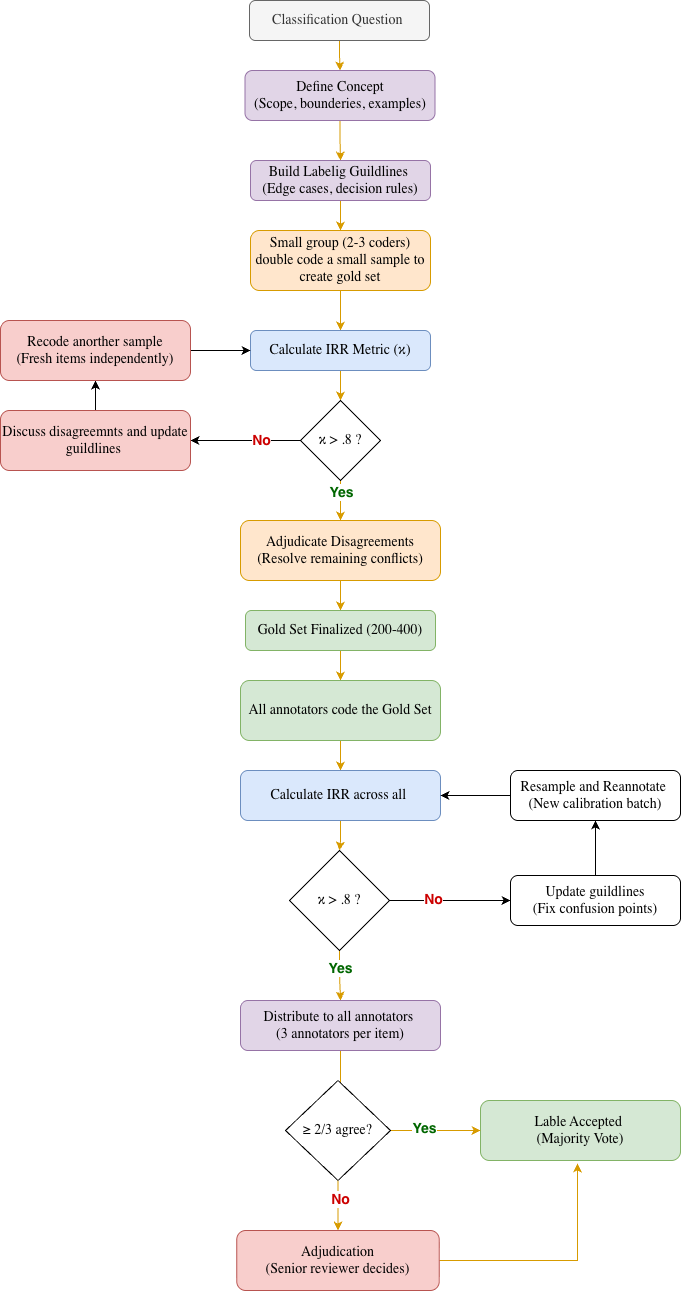

The diagram above was exported from draw.io. Its source (the exported page's mxGraphModel, read from the mxfile embedded in the PNG):
<mxGraphModel dx="1406" dy="1040" grid="1" gridSize="10" guides="1" tooltips="1" connect="0" arrows="1" fold="1" page="1" pageScale="1" pageWidth="850" pageHeight="1400" math="0" shadow="0">
  <root>
    <mxCell id="0" />
    <mxCell id="1" parent="0" />
    <mxCell id="f0pDev1EwqGbgIYtvuWS-15" edge="1" parent="1" source="f0pDev1EwqGbgIYtvuWS-10" style="edgeStyle=orthogonalEdgeStyle;rounded=0;orthogonalLoop=1;jettySize=auto;html=1;labelBackgroundColor=none;fontColor=default;strokeColor=#A8201A;" value="">
      <mxGeometry relative="1" as="geometry">
        <mxPoint x="470.5" y="295" as="targetPoint" />
      </mxGeometry>
    </mxCell>
    <mxCell id="f0pDev1EwqGbgIYtvuWS-17" edge="1" parent="1" source="f0pDev1EwqGbgIYtvuWS-14" style="edgeStyle=orthogonalEdgeStyle;rounded=0;orthogonalLoop=1;jettySize=auto;html=1;labelBackgroundColor=none;fontColor=default;strokeColor=#A8201A;" value="">
      <mxGeometry relative="1" as="geometry">
        <mxPoint x="288" y="295" as="targetPoint" />
      </mxGeometry>
    </mxCell>
    <mxCell id="hH1Ork4u4k2aVFfjdwW1-2" edge="1" parent="1" style="edgeStyle=orthogonalEdgeStyle;rounded=0;orthogonalLoop=1;jettySize=auto;html=1;" target="hH1Ork4u4k2aVFfjdwW1-1" value="">
      <mxGeometry relative="1" as="geometry">
        <mxPoint x="413" y="325" as="sourcePoint" />
      </mxGeometry>
    </mxCell>
    <mxCell id="hH1Ork4u4k2aVFfjdwW1-4" edge="1" parent="1" style="edgeStyle=orthogonalEdgeStyle;rounded=0;orthogonalLoop=1;jettySize=auto;html=1;" target="hH1Ork4u4k2aVFfjdwW1-3" value="">
      <mxGeometry relative="1" as="geometry">
        <mxPoint x="413" y="465" as="sourcePoint" />
      </mxGeometry>
    </mxCell>
    <mxCell id="hH1Ork4u4k2aVFfjdwW1-30" edge="1" parent="1" source="hH1Ork4u4k2aVFfjdwW1-19" style="edgeStyle=orthogonalEdgeStyle;rounded=0;orthogonalLoop=1;jettySize=auto;html=1;fontFamily=Garamond;strokeColor=#d79b00;startSize=5;endArrow=classic;endFill=1;fillColor=#ffe6cc;strokeWidth=1;fontSize=14;" target="hH1Ork4u4k2aVFfjdwW1-29" value="">
      <mxGeometry relative="1" as="geometry" />
    </mxCell>
    <mxCell id="hH1Ork4u4k2aVFfjdwW1-19" parent="1" style="rounded=1;whiteSpace=wrap;html=1;fontFamily=Garamond;strokeColor=#666666;fillColor=#f5f5f5;fontColor=#333333;strokeWidth=1;fontSize=14;" value="Classification Question&amp;nbsp;" vertex="1">
      <mxGeometry height="40" width="180" x="329" y="20" as="geometry" />
    </mxCell>
    <mxCell id="hH1Ork4u4k2aVFfjdwW1-36" edge="1" parent="1" source="hH1Ork4u4k2aVFfjdwW1-29" style="edgeStyle=orthogonalEdgeStyle;rounded=0;orthogonalLoop=1;jettySize=auto;html=1;fontFamily=Garamond;strokeColor=#d79b00;fillColor=#ffe6cc;strokeWidth=1;fontSize=14;" target="hH1Ork4u4k2aVFfjdwW1-34" value="">
      <mxGeometry relative="1" as="geometry" />
    </mxCell>
    <mxCell id="hH1Ork4u4k2aVFfjdwW1-29" parent="1" style="rounded=1;whiteSpace=wrap;html=1;fontFamily=Garamond;strokeColor=#9673a6;fillColor=#e1d5e7;strokeWidth=1;fontSize=14;" value="Define Concept&lt;br&gt;(Scope, bounderies, examples)" vertex="1">
      <mxGeometry height="50" width="190" x="324.5" y="90" as="geometry" />
    </mxCell>
    <mxCell id="hH1Ork4u4k2aVFfjdwW1-33" edge="1" parent="1" source="hH1Ork4u4k2aVFfjdwW1-34" style="edgeStyle=orthogonalEdgeStyle;rounded=0;orthogonalLoop=1;jettySize=auto;html=1;fontFamily=Garamond;strokeColor=#d79b00;fillColor=#ffe6cc;strokeWidth=1;fontSize=14;" target="hH1Ork4u4k2aVFfjdwW1-35" value="">
      <mxGeometry relative="1" as="geometry" />
    </mxCell>
    <mxCell id="hH1Ork4u4k2aVFfjdwW1-34" parent="1" style="rounded=1;whiteSpace=wrap;html=1;fontFamily=Garamond;strokeColor=#9673a6;fillColor=#e1d5e7;strokeWidth=1;fontSize=14;" value="Build Labelig Guildlines&amp;nbsp;&lt;br&gt;(Edge cases, decision rules)" vertex="1">
      <mxGeometry height="40" width="180" x="330" y="180" as="geometry" />
    </mxCell>
    <mxCell id="hH1Ork4u4k2aVFfjdwW1-39" edge="1" parent="1" source="hH1Ork4u4k2aVFfjdwW1-35" style="edgeStyle=orthogonalEdgeStyle;rounded=0;orthogonalLoop=1;jettySize=auto;html=1;fontFamily=Garamond;strokeColor=#d79b00;fillColor=#ffe6cc;strokeWidth=1;fontSize=14;" target="hH1Ork4u4k2aVFfjdwW1-38" value="">
      <mxGeometry relative="1" as="geometry" />
    </mxCell>
    <mxCell id="hH1Ork4u4k2aVFfjdwW1-35" parent="1" style="rounded=1;whiteSpace=wrap;html=1;fontFamily=Garamond;strokeColor=#d79b00;fillColor=#ffe6cc;strokeWidth=1;fontSize=14;" value="Small group (2-3 coders) &lt;br&gt;double code a small sample to create gold set" vertex="1">
      <mxGeometry height="60" width="180" x="330" y="250" as="geometry" />
    </mxCell>
    <mxCell id="hH1Ork4u4k2aVFfjdwW1-37" edge="1" parent="1" source="hH1Ork4u4k2aVFfjdwW1-38" style="edgeStyle=orthogonalEdgeStyle;rounded=0;orthogonalLoop=1;jettySize=auto;html=1;fontFamily=Garamond;strokeColor=#d79b00;fillColor=#ffe6cc;strokeWidth=1;fontSize=14;" target="hH1Ork4u4k2aVFfjdwW1-40" value="">
      <mxGeometry relative="1" as="geometry">
        <mxPoint x="420" y="430" as="targetPoint" />
      </mxGeometry>
    </mxCell>
    <mxCell id="hH1Ork4u4k2aVFfjdwW1-38" parent="1" style="rounded=1;whiteSpace=wrap;html=1;fontFamily=Garamond;strokeColor=#6c8ebf;fillColor=#dae8fc;strokeWidth=1;fontSize=14;" value="Calculate IRR Metric (&lt;span style=&quot;text-align: start;&quot;&gt;κ)&lt;/span&gt;" vertex="1">
      <mxGeometry height="40" width="180" x="330" y="350" as="geometry" />
    </mxCell>
    <mxCell id="hH1Ork4u4k2aVFfjdwW1-42" edge="1" parent="1" source="hH1Ork4u4k2aVFfjdwW1-40" style="edgeStyle=orthogonalEdgeStyle;rounded=0;orthogonalLoop=1;jettySize=auto;html=1;fontFamily=Garamond;strokeColor=#d79b00;fillColor=#ffe6cc;strokeWidth=1;fontSize=14;" target="hH1Ork4u4k2aVFfjdwW1-41" value="">
      <mxGeometry relative="1" as="geometry" />
    </mxCell>
    <mxCell id="hH1Ork4u4k2aVFfjdwW1-84" connectable="0" parent="hH1Ork4u4k2aVFfjdwW1-42" style="edgeLabel;html=1;align=center;verticalAlign=middle;resizable=0;points=[];rounded=1;fontStyle=1;fontColor=#006600;fontSize=14;" value="Yes" vertex="1">
      <mxGeometry relative="1" x="-0.4286" y="1" as="geometry">
        <mxPoint as="offset" />
      </mxGeometry>
    </mxCell>
    <mxCell id="hH1Ork4u4k2aVFfjdwW1-46" edge="1" parent="1" source="hH1Ork4u4k2aVFfjdwW1-40" style="edgeStyle=orthogonalEdgeStyle;rounded=0;orthogonalLoop=1;jettySize=auto;html=1;fontFamily=Garamond;strokeColor=#000000;fillColor=#ffe6cc;strokeWidth=1;fontSize=14;" target="hH1Ork4u4k2aVFfjdwW1-45" value="">
      <mxGeometry relative="1" as="geometry" />
    </mxCell>
    <mxCell id="hH1Ork4u4k2aVFfjdwW1-83" connectable="0" parent="hH1Ork4u4k2aVFfjdwW1-46" style="edgeLabel;html=1;align=center;verticalAlign=middle;resizable=0;points=[];rounded=1;fontStyle=1;fontColor=#CC0000;fontSize=14;" value="No" vertex="1">
      <mxGeometry relative="1" x="0.1481" y="-1" as="geometry">
        <mxPoint x="23" y="1" as="offset" />
      </mxGeometry>
    </mxCell>
    <mxCell id="hH1Ork4u4k2aVFfjdwW1-40" parent="1" style="strokeWidth=1;html=1;shape=mxgraph.flowchart.decision;whiteSpace=wrap;fontFamily=Garamond;fontSize=14;" value="&lt;span style=&quot;text-align: start;&quot;&gt;κ &amp;gt; .8 ?&lt;/span&gt;" vertex="1">
      <mxGeometry height="80" width="80" x="380" y="420" as="geometry" />
    </mxCell>
    <mxCell id="hH1Ork4u4k2aVFfjdwW1-44" edge="1" parent="1" source="hH1Ork4u4k2aVFfjdwW1-41" style="edgeStyle=orthogonalEdgeStyle;rounded=0;orthogonalLoop=1;jettySize=auto;html=1;fontFamily=Garamond;strokeColor=#d79b00;fillColor=#ffe6cc;strokeWidth=1;fontSize=14;" target="hH1Ork4u4k2aVFfjdwW1-43" value="">
      <mxGeometry relative="1" as="geometry" />
    </mxCell>
    <mxCell id="hH1Ork4u4k2aVFfjdwW1-41" parent="1" style="rounded=1;whiteSpace=wrap;html=1;strokeWidth=1;fontFamily=Garamond;strokeColor=#d79b00;fillColor=#ffe6cc;fontSize=14;" value="Adjudicate Disagreements&lt;div&gt;(Resolve remaining conflicts)&lt;/div&gt;" vertex="1">
      <mxGeometry height="60" width="200" x="320" y="540" as="geometry" />
    </mxCell>
    <mxCell id="hH1Ork4u4k2aVFfjdwW1-51" edge="1" parent="1" source="hH1Ork4u4k2aVFfjdwW1-43" style="edgeStyle=orthogonalEdgeStyle;rounded=0;orthogonalLoop=1;jettySize=auto;html=1;fontFamily=Garamond;strokeColor=#d79b00;fillColor=#ffe6cc;strokeWidth=1;fontSize=14;" target="hH1Ork4u4k2aVFfjdwW1-50" value="">
      <mxGeometry relative="1" as="geometry" />
    </mxCell>
    <mxCell id="hH1Ork4u4k2aVFfjdwW1-43" parent="1" style="rounded=1;whiteSpace=wrap;html=1;strokeWidth=1;fontFamily=Garamond;strokeColor=#82b366;fillColor=#d5e8d4;fontSize=14;" value="Gold Set Finalized (200-400)" vertex="1">
      <mxGeometry height="40" width="190" x="325" y="630" as="geometry" />
    </mxCell>
    <mxCell id="hH1Ork4u4k2aVFfjdwW1-71" edge="1" parent="1" source="hH1Ork4u4k2aVFfjdwW1-45" style="edgeStyle=orthogonalEdgeStyle;rounded=1;orthogonalLoop=1;jettySize=auto;html=1;strokeWidth=1;fontFamily=Garamond;fontSize=14;" target="hH1Ork4u4k2aVFfjdwW1-47" value="">
      <mxGeometry relative="1" as="geometry" />
    </mxCell>
    <mxCell id="hH1Ork4u4k2aVFfjdwW1-45" parent="1" style="rounded=1;whiteSpace=wrap;html=1;strokeWidth=1;fontFamily=Garamond;strokeColor=#b85450;fillColor=#f8cecc;fontColor=default;fontSize=14;" value="Discuss disagreemnts and update guildlines&amp;nbsp;" vertex="1">
      <mxGeometry height="60" width="190" x="80" y="430" as="geometry" />
    </mxCell>
    <mxCell id="hH1Ork4u4k2aVFfjdwW1-49" edge="1" parent="1" source="hH1Ork4u4k2aVFfjdwW1-47" style="edgeStyle=orthogonalEdgeStyle;rounded=0;orthogonalLoop=1;jettySize=auto;html=1;fontFamily=Garamond;strokeColor=#000000;fillColor=#ffe6cc;strokeWidth=1;fontSize=14;" target="hH1Ork4u4k2aVFfjdwW1-38" value="">
      <mxGeometry relative="1" as="geometry" />
    </mxCell>
    <mxCell id="hH1Ork4u4k2aVFfjdwW1-47" parent="1" style="rounded=1;whiteSpace=wrap;html=1;strokeWidth=1;fontFamily=Garamond;strokeColor=#b85450;fillColor=#f8cecc;fontSize=14;" value="Recode anorther sample&lt;br&gt;(Fresh items independently)" vertex="1">
      <mxGeometry height="60" width="190" x="80" y="340" as="geometry" />
    </mxCell>
    <mxCell id="hH1Ork4u4k2aVFfjdwW1-53" edge="1" parent="1" source="hH1Ork4u4k2aVFfjdwW1-50" style="edgeStyle=orthogonalEdgeStyle;rounded=0;orthogonalLoop=1;jettySize=auto;html=1;fontFamily=Garamond;strokeColor=#d79b00;fillColor=#ffe6cc;strokeWidth=1;fontSize=14;" target="hH1Ork4u4k2aVFfjdwW1-52" value="">
      <mxGeometry relative="1" as="geometry" />
    </mxCell>
    <mxCell id="hH1Ork4u4k2aVFfjdwW1-50" parent="1" style="whiteSpace=wrap;html=1;rounded=1;strokeWidth=1;fontFamily=Garamond;strokeColor=#82b366;fillColor=#d5e8d4;fontSize=14;" value="All annotators code the Gold Set" vertex="1">
      <mxGeometry height="60" width="200" x="320" y="700" as="geometry" />
    </mxCell>
    <mxCell id="hH1Ork4u4k2aVFfjdwW1-55" edge="1" parent="1" source="hH1Ork4u4k2aVFfjdwW1-52" style="edgeStyle=orthogonalEdgeStyle;rounded=0;orthogonalLoop=1;jettySize=auto;html=1;fontFamily=Garamond;strokeColor=#d79b00;fillColor=#ffe6cc;strokeWidth=1;fontSize=14;" target="hH1Ork4u4k2aVFfjdwW1-54" value="">
      <mxGeometry relative="1" as="geometry" />
    </mxCell>
    <mxCell id="hH1Ork4u4k2aVFfjdwW1-52" parent="1" style="whiteSpace=wrap;html=1;rounded=1;strokeWidth=1;fontFamily=Garamond;strokeColor=#6c8ebf;fillColor=#dae8fc;fontSize=14;" value="Calculate IRR across all&amp;nbsp;" vertex="1">
      <mxGeometry height="50" width="200" x="320" y="790" as="geometry" />
    </mxCell>
    <mxCell id="hH1Ork4u4k2aVFfjdwW1-57" edge="1" parent="1" source="hH1Ork4u4k2aVFfjdwW1-54" style="edgeStyle=orthogonalEdgeStyle;rounded=0;orthogonalLoop=1;jettySize=auto;html=1;fontFamily=Garamond;strokeColor=#d79b00;fillColor=#ffe6cc;strokeWidth=1;fontSize=14;" target="hH1Ork4u4k2aVFfjdwW1-56" value="">
      <mxGeometry relative="1" as="geometry" />
    </mxCell>
    <mxCell id="hH1Ork4u4k2aVFfjdwW1-80" connectable="0" parent="hH1Ork4u4k2aVFfjdwW1-57" style="edgeLabel;html=1;align=center;verticalAlign=middle;resizable=0;points=[];rounded=1;fontStyle=1;fontColor=#006600;fontSize=14;" value="Yes" vertex="1">
      <mxGeometry relative="1" x="-0.3333" as="geometry">
        <mxPoint as="offset" />
      </mxGeometry>
    </mxCell>
    <mxCell id="hH1Ork4u4k2aVFfjdwW1-75" edge="1" parent="1" source="hH1Ork4u4k2aVFfjdwW1-54" style="edgeStyle=orthogonalEdgeStyle;rounded=1;orthogonalLoop=1;jettySize=auto;html=1;strokeWidth=1;fontFamily=Garamond;fontSize=14;" target="hH1Ork4u4k2aVFfjdwW1-74" value="">
      <mxGeometry relative="1" as="geometry" />
    </mxCell>
    <mxCell id="hH1Ork4u4k2aVFfjdwW1-79" connectable="0" parent="hH1Ork4u4k2aVFfjdwW1-75" style="edgeLabel;html=1;align=center;verticalAlign=middle;resizable=0;points=[];rounded=1;fontStyle=1;fontColor=#CC0000;fontSize=14;" value="No" vertex="1">
      <mxGeometry relative="1" x="-0.2825" y="1" as="geometry">
        <mxPoint as="offset" />
      </mxGeometry>
    </mxCell>
    <mxCell id="hH1Ork4u4k2aVFfjdwW1-54" parent="1" style="strokeWidth=1;html=1;shape=mxgraph.flowchart.decision;whiteSpace=wrap;fontFamily=Garamond;fontSize=14;" value="&lt;span style=&quot;text-align: start;&quot;&gt;κ &amp;gt; .8 ?&lt;/span&gt;" vertex="1">
      <mxGeometry height="100" width="100" x="369" y="870" as="geometry" />
    </mxCell>
    <mxCell id="hH1Ork4u4k2aVFfjdwW1-59" edge="1" parent="1" source="hH1Ork4u4k2aVFfjdwW1-56" style="edgeStyle=orthogonalEdgeStyle;rounded=0;orthogonalLoop=1;jettySize=auto;html=1;fontFamily=Garamond;strokeColor=#d79b00;fillColor=#ffe6cc;strokeWidth=1;fontSize=14;" value="">
      <mxGeometry relative="1" as="geometry">
        <mxPoint x="420" y="1155" as="targetPoint" />
      </mxGeometry>
    </mxCell>
    <mxCell id="hH1Ork4u4k2aVFfjdwW1-56" parent="1" style="rounded=1;whiteSpace=wrap;html=1;strokeWidth=1;fontFamily=Garamond;strokeColor=#9673a6;fillColor=#e1d5e7;fontSize=14;" value="Distribute to all annotators&amp;nbsp;&lt;div&gt;(3 annotators per item)&lt;/div&gt;" vertex="1">
      <mxGeometry height="50" width="200" x="320" y="1020" as="geometry" />
    </mxCell>
    <mxCell id="hH1Ork4u4k2aVFfjdwW1-60" parent="1" style="rounded=1;whiteSpace=wrap;html=1;strokeWidth=1;fontFamily=Garamond;strokeColor=#82b366;fillColor=#d5e8d4;fontSize=14;" value="Lable Accepted&amp;nbsp;&lt;br&gt;(Majority Vote)" vertex="1">
      <mxGeometry height="60" width="200" x="560" y="1120" as="geometry" />
    </mxCell>
    <mxCell id="hH1Ork4u4k2aVFfjdwW1-63" edge="1" parent="1" source="hH1Ork4u4k2aVFfjdwW1-62" style="edgeStyle=orthogonalEdgeStyle;rounded=0;orthogonalLoop=1;jettySize=auto;html=1;fontFamily=Garamond;strokeColor=#d79b00;fillColor=#ffe6cc;strokeWidth=1;fontSize=14;" target="hH1Ork4u4k2aVFfjdwW1-60" value="">
      <mxGeometry relative="1" as="geometry" />
    </mxCell>
    <mxCell id="hH1Ork4u4k2aVFfjdwW1-82" connectable="0" parent="hH1Ork4u4k2aVFfjdwW1-63" style="edgeLabel;html=1;align=center;verticalAlign=middle;resizable=0;points=[];rounded=1;fontStyle=1;fontColor=#006600;fontSize=14;" value="Yes" vertex="1">
      <mxGeometry relative="1" x="-0.255" y="2" as="geometry">
        <mxPoint as="offset" />
      </mxGeometry>
    </mxCell>
    <mxCell id="hH1Ork4u4k2aVFfjdwW1-65" edge="1" parent="1" source="hH1Ork4u4k2aVFfjdwW1-62" style="edgeStyle=orthogonalEdgeStyle;rounded=0;orthogonalLoop=1;jettySize=auto;html=1;fontFamily=Garamond;strokeColor=#d79b00;fillColor=#ffe6cc;strokeWidth=1;fontSize=14;" target="hH1Ork4u4k2aVFfjdwW1-64" value="">
      <mxGeometry relative="1" as="geometry" />
    </mxCell>
    <mxCell id="hH1Ork4u4k2aVFfjdwW1-81" connectable="0" parent="hH1Ork4u4k2aVFfjdwW1-65" style="edgeLabel;html=1;align=center;verticalAlign=middle;resizable=0;points=[];rounded=1;fontColor=#CC0000;fontStyle=1;fontSize=14;" value="No" vertex="1">
      <mxGeometry relative="1" x="-0.2762" y="2" as="geometry">
        <mxPoint as="offset" />
      </mxGeometry>
    </mxCell>
    <mxCell id="hH1Ork4u4k2aVFfjdwW1-62" parent="1" style="strokeWidth=1;html=1;shape=mxgraph.flowchart.decision;whiteSpace=wrap;fontFamily=Garamond;fontSize=14;" value="&lt;div style=&quot;text-align: start;&quot;&gt;&lt;span style=&quot;white-space: nowrap; background-color: transparent; color: light-dark(rgb(0, 0, 0), rgb(255, 255, 255));&quot;&gt;≥&lt;/span&gt;&lt;span style=&quot;background-color: transparent; color: light-dark(rgb(0, 0, 0), rgb(255, 255, 255));&quot;&gt;&lt;font&gt;&amp;nbsp;2/3 agree?&lt;/font&gt;&lt;/span&gt;&lt;/div&gt;" vertex="1">
      <mxGeometry height="100" width="105" x="365" y="1100" as="geometry" />
    </mxCell>
    <mxCell id="hH1Ork4u4k2aVFfjdwW1-67" edge="1" parent="1" source="hH1Ork4u4k2aVFfjdwW1-64" style="edgeStyle=orthogonalEdgeStyle;rounded=0;orthogonalLoop=1;jettySize=auto;html=1;entryX=0.485;entryY=1.05;entryDx=0;entryDy=0;entryPerimeter=0;fontFamily=Garamond;strokeColor=#d79b00;fillColor=#ffe6cc;strokeWidth=1;fontSize=14;" target="hH1Ork4u4k2aVFfjdwW1-60" value="">
      <mxGeometry relative="1" as="geometry">
        <mxPoint x="598.75" y="1280" as="targetPoint" />
      </mxGeometry>
    </mxCell>
    <mxCell id="hH1Ork4u4k2aVFfjdwW1-64" parent="1" style="rounded=1;whiteSpace=wrap;html=1;strokeWidth=1;fontFamily=Garamond;strokeColor=#b85450;fillColor=#f8cecc;fontSize=14;" value="Adjudication&lt;div&gt;(Senior reviewer decides)&lt;/div&gt;" vertex="1">
      <mxGeometry height="60" width="202.5" x="316.25" y="1250" as="geometry" />
    </mxCell>
    <mxCell id="hH1Ork4u4k2aVFfjdwW1-77" edge="1" parent="1" source="hH1Ork4u4k2aVFfjdwW1-74" style="edgeStyle=orthogonalEdgeStyle;rounded=1;orthogonalLoop=1;jettySize=auto;html=1;strokeWidth=1;fontFamily=Garamond;fontSize=14;" target="hH1Ork4u4k2aVFfjdwW1-76" value="">
      <mxGeometry relative="1" as="geometry" />
    </mxCell>
    <mxCell id="hH1Ork4u4k2aVFfjdwW1-74" parent="1" style="rounded=1;whiteSpace=wrap;html=1;fontFamily=Garamond;strokeWidth=1;fontSize=14;" value="Update guildlines&lt;br&gt;(Fix confusion points)" vertex="1">
      <mxGeometry height="50" width="170" x="590" y="895" as="geometry" />
    </mxCell>
    <mxCell id="hH1Ork4u4k2aVFfjdwW1-78" edge="1" parent="1" source="hH1Ork4u4k2aVFfjdwW1-76" style="edgeStyle=orthogonalEdgeStyle;rounded=1;orthogonalLoop=1;jettySize=auto;html=1;strokeWidth=1;fontFamily=Garamond;fontSize=14;" target="hH1Ork4u4k2aVFfjdwW1-52" value="">
      <mxGeometry relative="1" as="geometry" />
    </mxCell>
    <mxCell id="hH1Ork4u4k2aVFfjdwW1-76" parent="1" style="rounded=1;whiteSpace=wrap;html=1;fontFamily=Garamond;strokeWidth=1;fontSize=14;" value="Resample and Reannotate&amp;nbsp;&lt;br&gt;(New calibration batch)" vertex="1">
      <mxGeometry height="50" width="170" x="590" y="790" as="geometry" />
    </mxCell>
  </root>
</mxGraphModel>